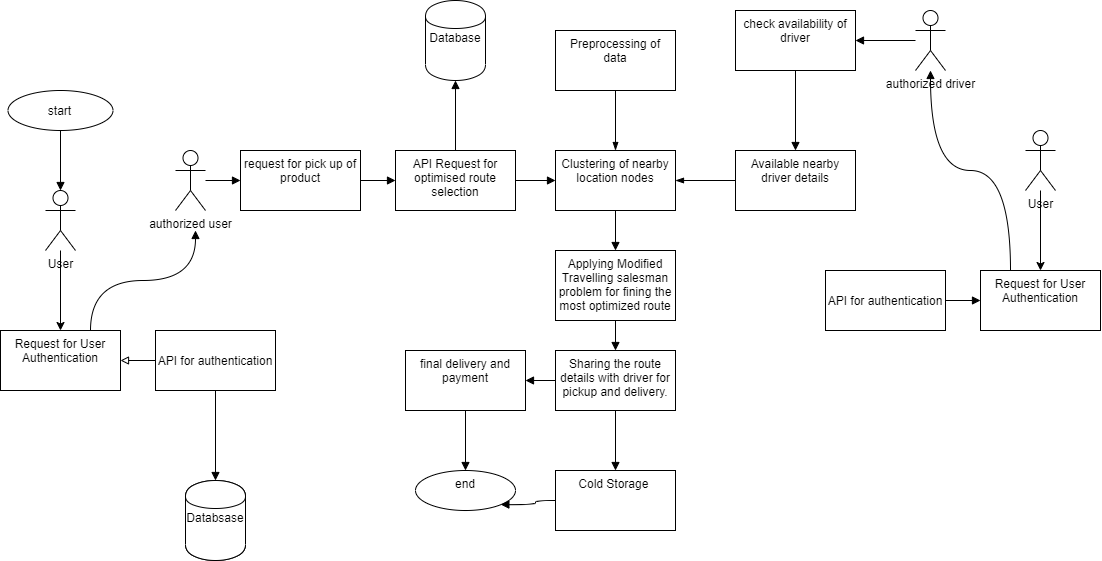

The diagram above was exported from draw.io. Its source (the exported page's mxGraphModel, read from the mxfile embedded in the PNG):
<mxGraphModel dx="1240" dy="574" grid="1" gridSize="10" guides="1" tooltips="1" connect="1" arrows="1" fold="1" page="1" pageScale="1" pageWidth="850" pageHeight="1100" math="0" shadow="0">
  <root>
    <mxCell id="0" />
    <mxCell id="1" parent="0" />
    <mxCell id="dhZOL8i4TiB9UwrAtYsx-3" value="" style="edgeStyle=orthogonalEdgeStyle;rounded=0;orthogonalLoop=1;jettySize=auto;html=1;" edge="1" parent="1" source="dhZOL8i4TiB9UwrAtYsx-1" target="dhZOL8i4TiB9UwrAtYsx-2">
      <mxGeometry relative="1" as="geometry" />
    </mxCell>
    <mxCell id="dhZOL8i4TiB9UwrAtYsx-1" value="User" style="shape=umlActor;verticalLabelPosition=bottom;verticalAlign=top;html=1;outlineConnect=0;" vertex="1" parent="1">
      <mxGeometry x="90" y="520" width="30" height="60" as="geometry" />
    </mxCell>
    <mxCell id="dhZOL8i4TiB9UwrAtYsx-6" style="edgeStyle=orthogonalEdgeStyle;rounded=0;orthogonalLoop=1;jettySize=auto;html=1;entryX=0;entryY=0.5;entryDx=0;entryDy=0;endArrow=none;endFill=0;startArrow=block;startFill=0;" edge="1" parent="1" source="dhZOL8i4TiB9UwrAtYsx-2" target="dhZOL8i4TiB9UwrAtYsx-5">
      <mxGeometry relative="1" as="geometry" />
    </mxCell>
    <mxCell id="dhZOL8i4TiB9UwrAtYsx-8" style="edgeStyle=orthogonalEdgeStyle;curved=1;rounded=0;orthogonalLoop=1;jettySize=auto;html=1;exitX=0.75;exitY=0;exitDx=0;exitDy=0;startArrow=none;startFill=0;endArrow=block;endFill=1;" edge="1" parent="1" source="dhZOL8i4TiB9UwrAtYsx-2">
      <mxGeometry relative="1" as="geometry">
        <mxPoint x="240" y="560" as="targetPoint" />
      </mxGeometry>
    </mxCell>
    <mxCell id="dhZOL8i4TiB9UwrAtYsx-47" value="" style="edgeStyle=orthogonalEdgeStyle;curved=1;rounded=0;orthogonalLoop=1;jettySize=auto;html=1;startArrow=none;startFill=0;endArrow=block;endFill=1;exitX=0.5;exitY=1;exitDx=0;exitDy=0;" edge="1" parent="1" source="dhZOL8i4TiB9UwrAtYsx-5" target="dhZOL8i4TiB9UwrAtYsx-46">
      <mxGeometry relative="1" as="geometry" />
    </mxCell>
    <mxCell id="dhZOL8i4TiB9UwrAtYsx-2" value="Request for User Authentication" style="whiteSpace=wrap;html=1;verticalAlign=top;" vertex="1" parent="1">
      <mxGeometry x="45" y="660" width="120" height="60" as="geometry" />
    </mxCell>
    <mxCell id="dhZOL8i4TiB9UwrAtYsx-5" value="API for authentication" style="rounded=0;whiteSpace=wrap;html=1;" vertex="1" parent="1">
      <mxGeometry x="200" y="660" width="120" height="60" as="geometry" />
    </mxCell>
    <mxCell id="dhZOL8i4TiB9UwrAtYsx-12" value="" style="edgeStyle=orthogonalEdgeStyle;curved=1;rounded=0;orthogonalLoop=1;jettySize=auto;html=1;startArrow=none;startFill=0;endArrow=block;endFill=1;" edge="1" parent="1" source="dhZOL8i4TiB9UwrAtYsx-9" target="dhZOL8i4TiB9UwrAtYsx-11">
      <mxGeometry relative="1" as="geometry" />
    </mxCell>
    <mxCell id="dhZOL8i4TiB9UwrAtYsx-9" value="authorized user" style="shape=umlActor;verticalLabelPosition=bottom;verticalAlign=top;html=1;outlineConnect=0;" vertex="1" parent="1">
      <mxGeometry x="220" y="480" width="30" height="60" as="geometry" />
    </mxCell>
    <mxCell id="dhZOL8i4TiB9UwrAtYsx-14" value="" style="edgeStyle=orthogonalEdgeStyle;curved=1;rounded=0;orthogonalLoop=1;jettySize=auto;html=1;startArrow=none;startFill=0;endArrow=block;endFill=1;" edge="1" parent="1" source="dhZOL8i4TiB9UwrAtYsx-11" target="dhZOL8i4TiB9UwrAtYsx-13">
      <mxGeometry relative="1" as="geometry" />
    </mxCell>
    <mxCell id="dhZOL8i4TiB9UwrAtYsx-11" value="request for pick up of product" style="whiteSpace=wrap;html=1;verticalAlign=top;" vertex="1" parent="1">
      <mxGeometry x="285" y="480" width="120" height="60" as="geometry" />
    </mxCell>
    <mxCell id="dhZOL8i4TiB9UwrAtYsx-18" value="" style="edgeStyle=orthogonalEdgeStyle;curved=1;rounded=0;orthogonalLoop=1;jettySize=auto;html=1;startArrow=none;startFill=0;endArrow=block;endFill=1;" edge="1" parent="1" source="dhZOL8i4TiB9UwrAtYsx-13" target="dhZOL8i4TiB9UwrAtYsx-17">
      <mxGeometry relative="1" as="geometry" />
    </mxCell>
    <mxCell id="dhZOL8i4TiB9UwrAtYsx-20" value="" style="edgeStyle=orthogonalEdgeStyle;curved=1;rounded=0;orthogonalLoop=1;jettySize=auto;html=1;startArrow=none;startFill=0;endArrow=block;endFill=1;" edge="1" parent="1" source="dhZOL8i4TiB9UwrAtYsx-13" target="dhZOL8i4TiB9UwrAtYsx-19">
      <mxGeometry relative="1" as="geometry" />
    </mxCell>
    <mxCell id="dhZOL8i4TiB9UwrAtYsx-13" value="API Request for optimised route selection" style="whiteSpace=wrap;html=1;verticalAlign=top;" vertex="1" parent="1">
      <mxGeometry x="440" y="480" width="120" height="60" as="geometry" />
    </mxCell>
    <mxCell id="dhZOL8i4TiB9UwrAtYsx-17" value="Database" style="shape=cylinder;whiteSpace=wrap;html=1;boundedLbl=1;backgroundOutline=1;verticalAlign=top;" vertex="1" parent="1">
      <mxGeometry x="470" y="330" width="60" height="80" as="geometry" />
    </mxCell>
    <mxCell id="dhZOL8i4TiB9UwrAtYsx-22" value="" style="edgeStyle=orthogonalEdgeStyle;curved=1;rounded=0;orthogonalLoop=1;jettySize=auto;html=1;startArrow=none;startFill=0;endArrow=block;endFill=1;" edge="1" parent="1" source="dhZOL8i4TiB9UwrAtYsx-19" target="dhZOL8i4TiB9UwrAtYsx-21">
      <mxGeometry relative="1" as="geometry" />
    </mxCell>
    <mxCell id="dhZOL8i4TiB9UwrAtYsx-24" value="" style="edgeStyle=orthogonalEdgeStyle;curved=1;rounded=0;orthogonalLoop=1;jettySize=auto;html=1;startArrow=blockThin;startFill=1;endArrow=none;endFill=0;" edge="1" parent="1" source="dhZOL8i4TiB9UwrAtYsx-19" target="dhZOL8i4TiB9UwrAtYsx-23">
      <mxGeometry relative="1" as="geometry" />
    </mxCell>
    <mxCell id="dhZOL8i4TiB9UwrAtYsx-26" value="" style="edgeStyle=orthogonalEdgeStyle;curved=1;rounded=0;orthogonalLoop=1;jettySize=auto;html=1;startArrow=blockThin;startFill=1;endArrow=none;endFill=0;" edge="1" parent="1" source="dhZOL8i4TiB9UwrAtYsx-19" target="dhZOL8i4TiB9UwrAtYsx-25">
      <mxGeometry relative="1" as="geometry" />
    </mxCell>
    <mxCell id="dhZOL8i4TiB9UwrAtYsx-19" value="Clustering of nearby location nodes" style="whiteSpace=wrap;html=1;verticalAlign=top;" vertex="1" parent="1">
      <mxGeometry x="600" y="480" width="120" height="60" as="geometry" />
    </mxCell>
    <mxCell id="dhZOL8i4TiB9UwrAtYsx-29" value="" style="edgeStyle=orthogonalEdgeStyle;curved=1;rounded=0;orthogonalLoop=1;jettySize=auto;html=1;startArrow=none;startFill=0;endArrow=block;endFill=1;" edge="1" parent="1" source="dhZOL8i4TiB9UwrAtYsx-21" target="dhZOL8i4TiB9UwrAtYsx-28">
      <mxGeometry relative="1" as="geometry" />
    </mxCell>
    <mxCell id="dhZOL8i4TiB9UwrAtYsx-21" value="Applying Modified Travelling salesman problem for fining the most optimized route" style="whiteSpace=wrap;html=1;verticalAlign=top;" vertex="1" parent="1">
      <mxGeometry x="600" y="580" width="120" height="70" as="geometry" />
    </mxCell>
    <mxCell id="dhZOL8i4TiB9UwrAtYsx-23" value="Available nearby driver details" style="whiteSpace=wrap;html=1;verticalAlign=top;" vertex="1" parent="1">
      <mxGeometry x="780" y="480" width="120" height="60" as="geometry" />
    </mxCell>
    <mxCell id="dhZOL8i4TiB9UwrAtYsx-25" value="Preprocessing of&lt;br&gt;data" style="whiteSpace=wrap;html=1;verticalAlign=top;" vertex="1" parent="1">
      <mxGeometry x="600" y="360" width="120" height="60" as="geometry" />
    </mxCell>
    <mxCell id="dhZOL8i4TiB9UwrAtYsx-35" value="" style="edgeStyle=orthogonalEdgeStyle;curved=1;rounded=0;orthogonalLoop=1;jettySize=auto;html=1;startArrow=none;startFill=0;endArrow=block;endFill=1;" edge="1" parent="1" source="dhZOL8i4TiB9UwrAtYsx-28" target="dhZOL8i4TiB9UwrAtYsx-34">
      <mxGeometry relative="1" as="geometry" />
    </mxCell>
    <mxCell id="dhZOL8i4TiB9UwrAtYsx-53" value="" style="edgeStyle=orthogonalEdgeStyle;curved=1;rounded=0;orthogonalLoop=1;jettySize=auto;html=1;startArrow=none;startFill=0;endArrow=block;endFill=1;" edge="1" parent="1" source="dhZOL8i4TiB9UwrAtYsx-28" target="dhZOL8i4TiB9UwrAtYsx-52">
      <mxGeometry relative="1" as="geometry" />
    </mxCell>
    <mxCell id="dhZOL8i4TiB9UwrAtYsx-28" value="Sharing the route details with driver for pickup and delivery." style="whiteSpace=wrap;html=1;verticalAlign=top;" vertex="1" parent="1">
      <mxGeometry x="600" y="680" width="120" height="60" as="geometry" />
    </mxCell>
    <mxCell id="dhZOL8i4TiB9UwrAtYsx-33" value="" style="edgeStyle=orthogonalEdgeStyle;curved=1;rounded=0;orthogonalLoop=1;jettySize=auto;html=1;startArrow=none;startFill=0;endArrow=block;endFill=1;" edge="1" parent="1" source="dhZOL8i4TiB9UwrAtYsx-32" target="dhZOL8i4TiB9UwrAtYsx-1">
      <mxGeometry relative="1" as="geometry" />
    </mxCell>
    <mxCell id="dhZOL8i4TiB9UwrAtYsx-32" value="start" style="ellipse;whiteSpace=wrap;html=1;" vertex="1" parent="1">
      <mxGeometry x="52.5" y="420" width="105" height="40" as="geometry" />
    </mxCell>
    <mxCell id="dhZOL8i4TiB9UwrAtYsx-37" value="" style="edgeStyle=orthogonalEdgeStyle;curved=1;rounded=0;orthogonalLoop=1;jettySize=auto;html=1;startArrow=none;startFill=0;endArrow=block;endFill=1;" edge="1" parent="1" source="dhZOL8i4TiB9UwrAtYsx-34" target="dhZOL8i4TiB9UwrAtYsx-36">
      <mxGeometry relative="1" as="geometry" />
    </mxCell>
    <mxCell id="dhZOL8i4TiB9UwrAtYsx-34" value="final delivery and payment" style="whiteSpace=wrap;html=1;verticalAlign=top;" vertex="1" parent="1">
      <mxGeometry x="450" y="680" width="120" height="60" as="geometry" />
    </mxCell>
    <mxCell id="dhZOL8i4TiB9UwrAtYsx-36" value="end" style="ellipse;whiteSpace=wrap;html=1;verticalAlign=top;" vertex="1" parent="1">
      <mxGeometry x="460" y="800" width="100" height="40" as="geometry" />
    </mxCell>
    <mxCell id="dhZOL8i4TiB9UwrAtYsx-38" value="" style="edgeStyle=orthogonalEdgeStyle;rounded=0;orthogonalLoop=1;jettySize=auto;html=1;" edge="1" parent="1" source="dhZOL8i4TiB9UwrAtYsx-39" target="dhZOL8i4TiB9UwrAtYsx-41">
      <mxGeometry relative="1" as="geometry" />
    </mxCell>
    <mxCell id="dhZOL8i4TiB9UwrAtYsx-39" value="User" style="shape=umlActor;verticalLabelPosition=bottom;verticalAlign=top;html=1;outlineConnect=0;" vertex="1" parent="1">
      <mxGeometry x="1070" y="460" width="30" height="60" as="geometry" />
    </mxCell>
    <mxCell id="dhZOL8i4TiB9UwrAtYsx-40" style="edgeStyle=orthogonalEdgeStyle;curved=1;rounded=0;orthogonalLoop=1;jettySize=auto;html=1;exitX=0.25;exitY=0;exitDx=0;exitDy=0;startArrow=none;startFill=0;endArrow=block;endFill=1;" edge="1" parent="1" source="dhZOL8i4TiB9UwrAtYsx-41" target="dhZOL8i4TiB9UwrAtYsx-42">
      <mxGeometry relative="1" as="geometry">
        <mxPoint x="1165" y="500" as="targetPoint" />
      </mxGeometry>
    </mxCell>
    <mxCell id="dhZOL8i4TiB9UwrAtYsx-41" value="Request for User Authentication" style="whiteSpace=wrap;html=1;verticalAlign=top;" vertex="1" parent="1">
      <mxGeometry x="1025" y="600" width="120" height="60" as="geometry" />
    </mxCell>
    <mxCell id="dhZOL8i4TiB9UwrAtYsx-44" value="" style="edgeStyle=orthogonalEdgeStyle;curved=1;rounded=0;orthogonalLoop=1;jettySize=auto;html=1;startArrow=none;startFill=0;endArrow=block;endFill=1;" edge="1" parent="1" source="dhZOL8i4TiB9UwrAtYsx-42" target="dhZOL8i4TiB9UwrAtYsx-43">
      <mxGeometry relative="1" as="geometry" />
    </mxCell>
    <mxCell id="dhZOL8i4TiB9UwrAtYsx-42" value="authorized driver" style="shape=umlActor;verticalLabelPosition=bottom;verticalAlign=top;html=1;outlineConnect=0;" vertex="1" parent="1">
      <mxGeometry x="960" y="340" width="30" height="60" as="geometry" />
    </mxCell>
    <mxCell id="dhZOL8i4TiB9UwrAtYsx-45" style="edgeStyle=orthogonalEdgeStyle;curved=1;rounded=0;orthogonalLoop=1;jettySize=auto;html=1;entryX=0.5;entryY=0;entryDx=0;entryDy=0;startArrow=none;startFill=0;endArrow=block;endFill=1;" edge="1" parent="1" source="dhZOL8i4TiB9UwrAtYsx-43" target="dhZOL8i4TiB9UwrAtYsx-23">
      <mxGeometry relative="1" as="geometry" />
    </mxCell>
    <mxCell id="dhZOL8i4TiB9UwrAtYsx-43" value="check availability of driver" style="whiteSpace=wrap;html=1;verticalAlign=top;" vertex="1" parent="1">
      <mxGeometry x="780" y="340" width="120" height="60" as="geometry" />
    </mxCell>
    <mxCell id="dhZOL8i4TiB9UwrAtYsx-46" value="Databsase" style="shape=cylinder;whiteSpace=wrap;html=1;boundedLbl=1;backgroundOutline=1;verticalAlign=top;" vertex="1" parent="1">
      <mxGeometry x="230" y="810" width="60" height="80" as="geometry" />
    </mxCell>
    <mxCell id="dhZOL8i4TiB9UwrAtYsx-49" value="" style="edgeStyle=orthogonalEdgeStyle;curved=1;rounded=0;orthogonalLoop=1;jettySize=auto;html=1;startArrow=none;startFill=0;endArrow=block;endFill=1;" edge="1" parent="1" source="dhZOL8i4TiB9UwrAtYsx-48" target="dhZOL8i4TiB9UwrAtYsx-41">
      <mxGeometry relative="1" as="geometry" />
    </mxCell>
    <mxCell id="dhZOL8i4TiB9UwrAtYsx-48" value="API for authentication" style="rounded=0;whiteSpace=wrap;html=1;" vertex="1" parent="1">
      <mxGeometry x="870" y="600" width="120" height="60" as="geometry" />
    </mxCell>
    <mxCell id="dhZOL8i4TiB9UwrAtYsx-50" value="Databsase" style="shape=cylinder;whiteSpace=wrap;html=1;boundedLbl=1;backgroundOutline=1;verticalAlign=top;" vertex="1" parent="1">
      <mxGeometry x="230" y="810" width="60" height="80" as="geometry" />
    </mxCell>
    <mxCell id="dhZOL8i4TiB9UwrAtYsx-54" style="edgeStyle=orthogonalEdgeStyle;curved=1;rounded=0;orthogonalLoop=1;jettySize=auto;html=1;entryX=1;entryY=1;entryDx=0;entryDy=0;startArrow=none;startFill=0;endArrow=block;endFill=1;" edge="1" parent="1" source="dhZOL8i4TiB9UwrAtYsx-52" target="dhZOL8i4TiB9UwrAtYsx-36">
      <mxGeometry relative="1" as="geometry" />
    </mxCell>
    <mxCell id="dhZOL8i4TiB9UwrAtYsx-52" value="Cold Storage&amp;nbsp;" style="whiteSpace=wrap;html=1;verticalAlign=top;" vertex="1" parent="1">
      <mxGeometry x="600" y="800" width="120" height="60" as="geometry" />
    </mxCell>
  </root>
</mxGraphModel>